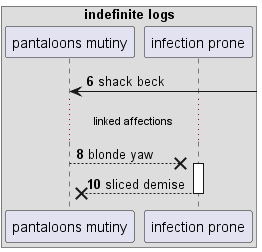

The diagram above was rendered by PlantUML. Its source (embedded in the PNG):
@startuml
box "indefinite logs"
participant "pantaloons mutiny" as 0
participant "infection prone" as 1
end box
autonumber 6 2
0 <-] : shack beck
...linked affections...
0 -->x 1++ : blonde yaw
return sliced demise
@enduml